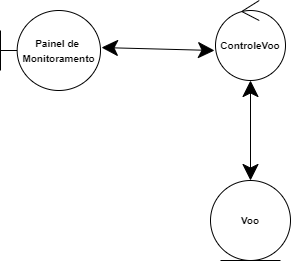

The diagram above was exported from draw.io. Its source (the exported page's mxGraphModel, read from the mxfile embedded in the PNG):
<mxGraphModel dx="441" dy="547" grid="1" gridSize="10" guides="1" tooltips="1" connect="1" arrows="1" fold="1" page="1" pageScale="1" pageWidth="850" pageHeight="1100" math="0" shadow="0">
  <root>
    <mxCell id="0" />
    <mxCell id="1" parent="0" />
    <mxCell id="fTrXOJsypx_XTF2NbKkL-7" style="edgeStyle=none;curved=1;rounded=0;orthogonalLoop=1;jettySize=auto;html=1;entryX=0.5;entryY=1;entryDx=0;entryDy=0;entryPerimeter=0;startArrow=classic;startFill=1;endArrow=classic;endFill=1;startSize=14;endSize=14;sourcePerimeterSpacing=8;targetPerimeterSpacing=8;exitX=0.5;exitY=0;exitDx=0;exitDy=0;" parent="1" source="H4sDgG5DNhy2ktwFEoXw-22" target="H4sDgG5DNhy2ktwFEoXw-23" edge="1">
      <mxGeometry relative="1" as="geometry" />
    </mxCell>
    <mxCell id="H4sDgG5DNhy2ktwFEoXw-22" value="&lt;font style=&quot;font-size: 10px;&quot;&gt;&lt;b&gt;Voo&lt;/b&gt;&lt;/font&gt;" style="ellipse;shape=umlEntity;whiteSpace=wrap;html=1;hachureGap=4;" parent="1" vertex="1">
      <mxGeometry x="420" y="400" width="80" height="80" as="geometry" />
    </mxCell>
    <mxCell id="H4sDgG5DNhy2ktwFEoXw-23" value="&lt;b&gt;&lt;font style=&quot;font-size: 10px;&quot;&gt;ControleVoo&lt;/font&gt;&lt;/b&gt;" style="ellipse;shape=umlControl;whiteSpace=wrap;html=1;hachureGap=4;" parent="1" vertex="1">
      <mxGeometry x="425" y="220" width="70" height="80" as="geometry" />
    </mxCell>
    <mxCell id="fTrXOJsypx_XTF2NbKkL-2" style="edgeStyle=none;curved=1;rounded=0;orthogonalLoop=1;jettySize=auto;html=1;exitX=1.01;exitY=0.463;exitDx=0;exitDy=0;entryX=-0.014;entryY=0.625;entryDx=0;entryDy=0;entryPerimeter=0;endArrow=classic;endFill=1;startSize=14;endSize=14;sourcePerimeterSpacing=8;targetPerimeterSpacing=8;startArrow=classic;startFill=1;exitPerimeter=0;" parent="1" source="GF_E-bPg9JZ4ZDUDDH36-1" target="H4sDgG5DNhy2ktwFEoXw-23" edge="1">
      <mxGeometry relative="1" as="geometry" />
    </mxCell>
    <mxCell id="GF_E-bPg9JZ4ZDUDDH36-1" value="&lt;b style=&quot;font-size: 10px;&quot;&gt;Painel&amp;nbsp;de&amp;nbsp;&lt;br&gt;Monitoramento&lt;/b&gt;" style="shape=umlBoundary;whiteSpace=wrap;html=1;" vertex="1" parent="1">
      <mxGeometry x="210" y="230" width="100" height="80" as="geometry" />
    </mxCell>
  </root>
</mxGraphModel>